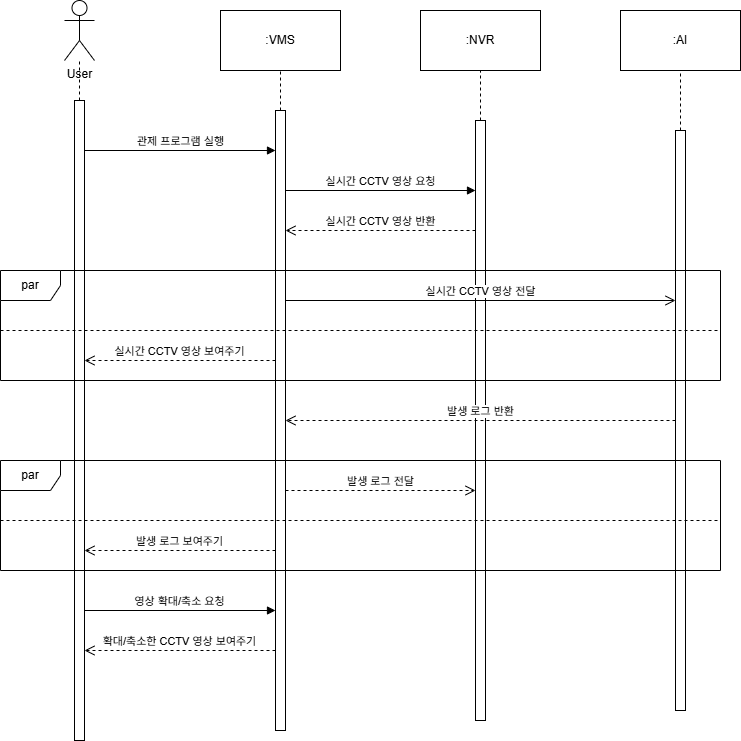

The diagram above was exported from draw.io. Its source (the exported page's mxGraphModel, read from the mxfile embedded in the PNG):
<mxGraphModel dx="2305" dy="1137" grid="1" gridSize="10" guides="1" tooltips="1" connect="1" arrows="1" fold="1" page="1" pageScale="1" pageWidth="827" pageHeight="1169" math="0" shadow="0">
  <root>
    <mxCell id="W5vukmTl3ehIuvARw-Fh-0" />
    <mxCell id="W5vukmTl3ehIuvARw-Fh-1" parent="W5vukmTl3ehIuvARw-Fh-0" />
    <mxCell id="W5vukmTl3ehIuvARw-Fh-2" value="User" style="shape=umlActor;verticalLabelPosition=bottom;verticalAlign=top;html=1;outlineConnect=0;" vertex="1" parent="W5vukmTl3ehIuvARw-Fh-1">
      <mxGeometry x="64" y="50" width="30" height="60" as="geometry" />
    </mxCell>
    <mxCell id="W5vukmTl3ehIuvARw-Fh-3" value=":VMS" style="rounded=0;whiteSpace=wrap;html=1;" vertex="1" parent="W5vukmTl3ehIuvARw-Fh-1">
      <mxGeometry x="220" y="60" width="120" height="60" as="geometry" />
    </mxCell>
    <mxCell id="W5vukmTl3ehIuvARw-Fh-4" value=":NVR" style="rounded=0;whiteSpace=wrap;html=1;" vertex="1" parent="W5vukmTl3ehIuvARw-Fh-1">
      <mxGeometry x="420" y="60" width="120" height="60" as="geometry" />
    </mxCell>
    <mxCell id="W5vukmTl3ehIuvARw-Fh-5" value=":AI" style="rounded=0;whiteSpace=wrap;html=1;" vertex="1" parent="W5vukmTl3ehIuvARw-Fh-1">
      <mxGeometry x="620" y="60" width="120" height="60" as="geometry" />
    </mxCell>
    <mxCell id="W5vukmTl3ehIuvARw-Fh-6" value="" style="endArrow=none;dashed=1;html=1;rounded=0;" edge="1" parent="W5vukmTl3ehIuvARw-Fh-1" source="W5vukmTl3ehIuvARw-Fh-10" target="W5vukmTl3ehIuvARw-Fh-2">
      <mxGeometry width="50" height="50" relative="1" as="geometry">
        <mxPoint x="80" y="610" as="sourcePoint" />
        <mxPoint x="240" y="170" as="targetPoint" />
      </mxGeometry>
    </mxCell>
    <mxCell id="W5vukmTl3ehIuvARw-Fh-7" value="" style="endArrow=none;dashed=1;html=1;rounded=0;" edge="1" parent="W5vukmTl3ehIuvARw-Fh-1" source="W5vukmTl3ehIuvARw-Fh-11" target="W5vukmTl3ehIuvARw-Fh-3">
      <mxGeometry width="50" height="50" relative="1" as="geometry">
        <mxPoint x="281" y="610" as="sourcePoint" />
        <mxPoint x="279.5" y="150" as="targetPoint" />
      </mxGeometry>
    </mxCell>
    <mxCell id="W5vukmTl3ehIuvARw-Fh-8" value="" style="endArrow=none;dashed=1;html=1;rounded=0;" edge="1" parent="W5vukmTl3ehIuvARw-Fh-1" source="W5vukmTl3ehIuvARw-Fh-12" target="W5vukmTl3ehIuvARw-Fh-4">
      <mxGeometry width="50" height="50" relative="1" as="geometry">
        <mxPoint x="480.94" y="610" as="sourcePoint" />
        <mxPoint x="479.94" y="120" as="targetPoint" />
      </mxGeometry>
    </mxCell>
    <mxCell id="W5vukmTl3ehIuvARw-Fh-9" value="" style="endArrow=none;dashed=1;html=1;rounded=0;" edge="1" parent="W5vukmTl3ehIuvARw-Fh-1" source="W5vukmTl3ehIuvARw-Fh-13" target="W5vukmTl3ehIuvARw-Fh-5">
      <mxGeometry width="50" height="50" relative="1" as="geometry">
        <mxPoint x="681" y="610" as="sourcePoint" />
        <mxPoint x="680" y="120" as="targetPoint" />
      </mxGeometry>
    </mxCell>
    <mxCell id="W5vukmTl3ehIuvARw-Fh-10" value="" style="html=1;points=[[0,0,0,0,5],[0,1,0,0,-5],[1,0,0,0,5],[1,1,0,0,-5]];perimeter=orthogonalPerimeter;outlineConnect=0;targetShapes=umlLifeline;portConstraint=eastwest;newEdgeStyle={&quot;curved&quot;:0,&quot;rounded&quot;:0};" vertex="1" parent="W5vukmTl3ehIuvARw-Fh-1">
      <mxGeometry x="74" y="150" width="10" height="640" as="geometry" />
    </mxCell>
    <mxCell id="W5vukmTl3ehIuvARw-Fh-11" value="" style="html=1;points=[[0,0,0,0,5],[0,1,0,0,-5],[1,0,0,0,5],[1,1,0,0,-5]];perimeter=orthogonalPerimeter;outlineConnect=0;targetShapes=umlLifeline;portConstraint=eastwest;newEdgeStyle={&quot;curved&quot;:0,&quot;rounded&quot;:0};" vertex="1" parent="W5vukmTl3ehIuvARw-Fh-1">
      <mxGeometry x="275" y="160" width="10" height="620" as="geometry" />
    </mxCell>
    <mxCell id="W5vukmTl3ehIuvARw-Fh-12" value="" style="html=1;points=[[0,0,0,0,5],[0,1,0,0,-5],[1,0,0,0,5],[1,1,0,0,-5]];perimeter=orthogonalPerimeter;outlineConnect=0;targetShapes=umlLifeline;portConstraint=eastwest;newEdgeStyle={&quot;curved&quot;:0,&quot;rounded&quot;:0};" vertex="1" parent="W5vukmTl3ehIuvARw-Fh-1">
      <mxGeometry x="475" y="170" width="10" height="600" as="geometry" />
    </mxCell>
    <mxCell id="W5vukmTl3ehIuvARw-Fh-13" value="" style="html=1;points=[[0,0,0,0,5],[0,1,0,0,-5],[1,0,0,0,5],[1,1,0,0,-5]];perimeter=orthogonalPerimeter;outlineConnect=0;targetShapes=umlLifeline;portConstraint=eastwest;newEdgeStyle={&quot;curved&quot;:0,&quot;rounded&quot;:0};" vertex="1" parent="W5vukmTl3ehIuvARw-Fh-1">
      <mxGeometry x="675" y="180" width="10" height="580" as="geometry" />
    </mxCell>
    <mxCell id="W5vukmTl3ehIuvARw-Fh-14" value="관제 프로그램 실행" style="html=1;verticalAlign=bottom;endArrow=block;curved=0;rounded=0;" edge="1" parent="W5vukmTl3ehIuvARw-Fh-1">
      <mxGeometry width="80" relative="1" as="geometry">
        <mxPoint x="84" y="200" as="sourcePoint" />
        <mxPoint x="275" y="200" as="targetPoint" />
      </mxGeometry>
    </mxCell>
    <mxCell id="W5vukmTl3ehIuvARw-Fh-15" value="실시간 CCTV 영상 요청" style="html=1;verticalAlign=bottom;endArrow=block;curved=0;rounded=0;" edge="1" parent="W5vukmTl3ehIuvARw-Fh-1">
      <mxGeometry width="80" relative="1" as="geometry">
        <mxPoint x="285" y="240" as="sourcePoint" />
        <mxPoint x="475" y="240" as="targetPoint" />
      </mxGeometry>
    </mxCell>
    <mxCell id="W5vukmTl3ehIuvARw-Fh-16" value="실시간 CCTV 영상 보여주기" style="html=1;verticalAlign=bottom;endArrow=open;dashed=1;endSize=8;curved=0;rounded=0;" edge="1" parent="W5vukmTl3ehIuvARw-Fh-1">
      <mxGeometry relative="1" as="geometry">
        <mxPoint x="275" y="410" as="sourcePoint" />
        <mxPoint x="84" y="410" as="targetPoint" />
      </mxGeometry>
    </mxCell>
    <mxCell id="W5vukmTl3ehIuvARw-Fh-17" value="실시간 CCTV 영상 반환" style="html=1;verticalAlign=bottom;endArrow=open;dashed=1;endSize=8;curved=0;rounded=0;" edge="1" parent="W5vukmTl3ehIuvARw-Fh-1">
      <mxGeometry relative="1" as="geometry">
        <mxPoint x="475" y="280" as="sourcePoint" />
        <mxPoint x="285" y="280" as="targetPoint" />
      </mxGeometry>
    </mxCell>
    <mxCell id="W5vukmTl3ehIuvARw-Fh-18" value="실시간 CCTV 영상 전달" style="html=1;verticalAlign=bottom;endArrow=open;dashed=0&#10;;endSize=8;curved=0;rounded=0;" edge="1" parent="W5vukmTl3ehIuvARw-Fh-1">
      <mxGeometry relative="1" as="geometry">
        <mxPoint x="285" y="350" as="sourcePoint" />
        <mxPoint x="675" y="350" as="targetPoint" />
      </mxGeometry>
    </mxCell>
    <mxCell id="W5vukmTl3ehIuvARw-Fh-19" value="발생 로그 반환" style="html=1;verticalAlign=bottom;endArrow=open;dashed=1;endSize=8;curved=0;rounded=0;" edge="1" parent="W5vukmTl3ehIuvARw-Fh-1">
      <mxGeometry relative="1" as="geometry">
        <mxPoint x="675" y="470" as="sourcePoint" />
        <mxPoint x="285" y="470" as="targetPoint" />
      </mxGeometry>
    </mxCell>
    <mxCell id="W5vukmTl3ehIuvARw-Fh-20" value="발생 로그 전달" style="html=1;verticalAlign=bottom;endArrow=open;dashed=1;endSize=8;curved=0;rounded=0;" edge="1" parent="W5vukmTl3ehIuvARw-Fh-1">
      <mxGeometry relative="1" as="geometry">
        <mxPoint x="285" y="540" as="sourcePoint" />
        <mxPoint x="475" y="540" as="targetPoint" />
        <mxPoint as="offset" />
      </mxGeometry>
    </mxCell>
    <mxCell id="W5vukmTl3ehIuvARw-Fh-21" value="발생 로그 보여주기" style="html=1;verticalAlign=bottom;endArrow=open;dashed=1;endSize=8;curved=0;rounded=0;" edge="1" parent="W5vukmTl3ehIuvARw-Fh-1">
      <mxGeometry relative="1" as="geometry">
        <mxPoint x="275" y="600" as="sourcePoint" />
        <mxPoint x="84" y="600" as="targetPoint" />
      </mxGeometry>
    </mxCell>
    <mxCell id="W5vukmTl3ehIuvARw-Fh-22" value="영상 확대/축소 요청" style="html=1;verticalAlign=bottom;endArrow=block;curved=0;rounded=0;" edge="1" parent="W5vukmTl3ehIuvARw-Fh-1">
      <mxGeometry x="-0.0007" width="80" relative="1" as="geometry">
        <mxPoint x="84" y="660" as="sourcePoint" />
        <mxPoint x="275" y="660" as="targetPoint" />
        <mxPoint as="offset" />
      </mxGeometry>
    </mxCell>
    <mxCell id="W5vukmTl3ehIuvARw-Fh-23" value="확대/축소한 CCTV 영상 보여주기" style="html=1;verticalAlign=bottom;endArrow=open;dashed=1;endSize=8;curved=0;rounded=0;" edge="1" parent="W5vukmTl3ehIuvARw-Fh-1">
      <mxGeometry relative="1" as="geometry">
        <mxPoint x="275" y="700" as="sourcePoint" />
        <mxPoint x="84" y="700" as="targetPoint" />
      </mxGeometry>
    </mxCell>
    <mxCell id="IWt0L4QmxcabVcEjcq77-0" value="par" style="shape=umlFrame;whiteSpace=wrap;html=1;pointerEvents=0;" vertex="1" parent="W5vukmTl3ehIuvARw-Fh-1">
      <mxGeometry y="320" width="720" height="110" as="geometry" />
    </mxCell>
    <mxCell id="IWt0L4QmxcabVcEjcq77-4" value="" style="endArrow=none;dashed=1;html=1;rounded=0;" edge="1" parent="W5vukmTl3ehIuvARw-Fh-1">
      <mxGeometry width="50" height="50" relative="1" as="geometry">
        <mxPoint y="380" as="sourcePoint" />
        <mxPoint x="720" y="380" as="targetPoint" />
      </mxGeometry>
    </mxCell>
    <mxCell id="IWt0L4QmxcabVcEjcq77-5" value="par" style="shape=umlFrame;whiteSpace=wrap;html=1;pointerEvents=0;" vertex="1" parent="W5vukmTl3ehIuvARw-Fh-1">
      <mxGeometry y="510" width="720" height="110" as="geometry" />
    </mxCell>
    <mxCell id="IWt0L4QmxcabVcEjcq77-6" value="" style="endArrow=none;dashed=1;html=1;rounded=0;" edge="1" parent="W5vukmTl3ehIuvARw-Fh-1">
      <mxGeometry width="50" height="50" relative="1" as="geometry">
        <mxPoint y="570" as="sourcePoint" />
        <mxPoint x="720" y="570" as="targetPoint" />
      </mxGeometry>
    </mxCell>
  </root>
</mxGraphModel>